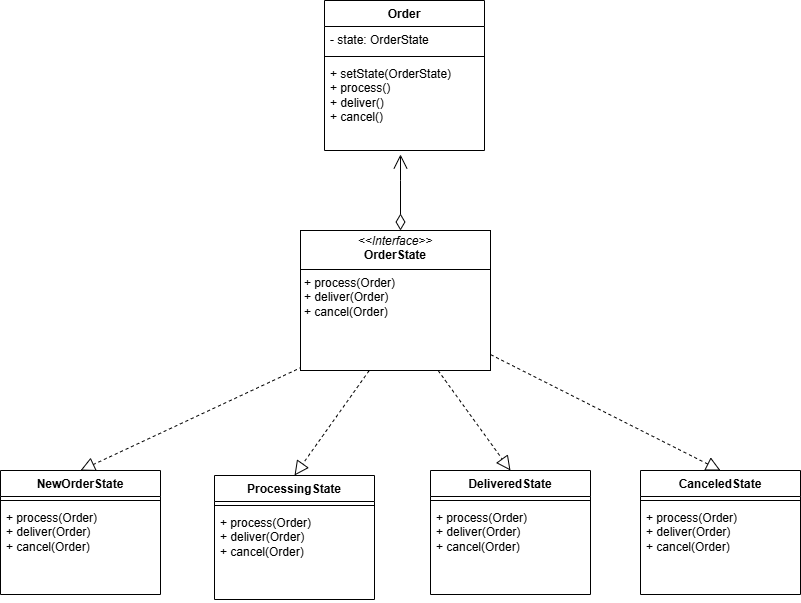

The diagram above was exported from draw.io. Its source (the exported page's mxGraphModel, read from the mxfile embedded in the PNG):
<mxGraphModel dx="2216" dy="746" grid="1" gridSize="10" guides="1" tooltips="1" connect="1" arrows="1" fold="1" page="1" pageScale="1" pageWidth="827" pageHeight="1169" math="0" shadow="0">
  <root>
    <mxCell id="0" />
    <mxCell id="1" parent="0" />
    <mxCell id="bg619Qv-D-p_Eat5Rdui-10" value="Order" style="swimlane;fontStyle=1;align=center;verticalAlign=top;childLayout=stackLayout;horizontal=1;startSize=26;horizontalStack=0;resizeParent=1;resizeParentMax=0;resizeLast=0;collapsible=1;marginBottom=0;whiteSpace=wrap;html=1;" vertex="1" parent="1">
      <mxGeometry x="254" y="190" width="160" height="150" as="geometry" />
    </mxCell>
    <mxCell id="bg619Qv-D-p_Eat5Rdui-11" value="- state: OrderState" style="text;strokeColor=none;fillColor=none;align=left;verticalAlign=top;spacingLeft=4;spacingRight=4;overflow=hidden;rotatable=0;points=[[0,0.5],[1,0.5]];portConstraint=eastwest;whiteSpace=wrap;html=1;" vertex="1" parent="bg619Qv-D-p_Eat5Rdui-10">
      <mxGeometry y="26" width="160" height="26" as="geometry" />
    </mxCell>
    <mxCell id="bg619Qv-D-p_Eat5Rdui-12" value="" style="line;strokeWidth=1;fillColor=none;align=left;verticalAlign=middle;spacingTop=-1;spacingLeft=3;spacingRight=3;rotatable=0;labelPosition=right;points=[];portConstraint=eastwest;strokeColor=inherit;" vertex="1" parent="bg619Qv-D-p_Eat5Rdui-10">
      <mxGeometry y="52" width="160" height="8" as="geometry" />
    </mxCell>
    <mxCell id="bg619Qv-D-p_Eat5Rdui-13" value="+ setState(OrderState)&lt;div&gt;+ process()&lt;/div&gt;&lt;div&gt;+ deliver()&lt;/div&gt;&lt;div&gt;+ cancel()&lt;/div&gt;" style="text;strokeColor=none;fillColor=none;align=left;verticalAlign=top;spacingLeft=4;spacingRight=4;overflow=hidden;rotatable=0;points=[[0,0.5],[1,0.5]];portConstraint=eastwest;whiteSpace=wrap;html=1;" vertex="1" parent="bg619Qv-D-p_Eat5Rdui-10">
      <mxGeometry y="60" width="160" height="90" as="geometry" />
    </mxCell>
    <mxCell id="bg619Qv-D-p_Eat5Rdui-18" value="NewOrderState" style="swimlane;fontStyle=1;align=center;verticalAlign=top;childLayout=stackLayout;horizontal=1;startSize=26;horizontalStack=0;resizeParent=1;resizeParentMax=0;resizeLast=0;collapsible=1;marginBottom=0;whiteSpace=wrap;html=1;" vertex="1" parent="1">
      <mxGeometry x="-70" y="660" width="160" height="124" as="geometry" />
    </mxCell>
    <mxCell id="bg619Qv-D-p_Eat5Rdui-19" value="" style="line;strokeWidth=1;fillColor=none;align=left;verticalAlign=middle;spacingTop=-1;spacingLeft=3;spacingRight=3;rotatable=0;labelPosition=right;points=[];portConstraint=eastwest;strokeColor=inherit;" vertex="1" parent="bg619Qv-D-p_Eat5Rdui-18">
      <mxGeometry y="26" width="160" height="8" as="geometry" />
    </mxCell>
    <mxCell id="bg619Qv-D-p_Eat5Rdui-20" value="+ process(Order)&lt;div&gt;+ deliver(Order)&lt;/div&gt;&lt;div&gt;+ cancel(Order)&lt;/div&gt;" style="text;strokeColor=none;fillColor=none;align=left;verticalAlign=top;spacingLeft=4;spacingRight=4;overflow=hidden;rotatable=0;points=[[0,0.5],[1,0.5]];portConstraint=eastwest;whiteSpace=wrap;html=1;" vertex="1" parent="bg619Qv-D-p_Eat5Rdui-18">
      <mxGeometry y="34" width="160" height="90" as="geometry" />
    </mxCell>
    <mxCell id="bg619Qv-D-p_Eat5Rdui-21" value="ProcessingState" style="swimlane;fontStyle=1;align=center;verticalAlign=top;childLayout=stackLayout;horizontal=1;startSize=26;horizontalStack=0;resizeParent=1;resizeParentMax=0;resizeLast=0;collapsible=1;marginBottom=0;whiteSpace=wrap;html=1;" vertex="1" parent="1">
      <mxGeometry x="144" y="665" width="160" height="124" as="geometry" />
    </mxCell>
    <mxCell id="bg619Qv-D-p_Eat5Rdui-22" value="" style="line;strokeWidth=1;fillColor=none;align=left;verticalAlign=middle;spacingTop=-1;spacingLeft=3;spacingRight=3;rotatable=0;labelPosition=right;points=[];portConstraint=eastwest;strokeColor=inherit;" vertex="1" parent="bg619Qv-D-p_Eat5Rdui-21">
      <mxGeometry y="26" width="160" height="8" as="geometry" />
    </mxCell>
    <mxCell id="bg619Qv-D-p_Eat5Rdui-23" value="+ process(Order)&lt;div&gt;+ deliver(Order)&lt;/div&gt;&lt;div&gt;+ cancel(Order)&lt;/div&gt;" style="text;strokeColor=none;fillColor=none;align=left;verticalAlign=top;spacingLeft=4;spacingRight=4;overflow=hidden;rotatable=0;points=[[0,0.5],[1,0.5]];portConstraint=eastwest;whiteSpace=wrap;html=1;" vertex="1" parent="bg619Qv-D-p_Eat5Rdui-21">
      <mxGeometry y="34" width="160" height="90" as="geometry" />
    </mxCell>
    <mxCell id="bg619Qv-D-p_Eat5Rdui-24" value="DeliveredState" style="swimlane;fontStyle=1;align=center;verticalAlign=top;childLayout=stackLayout;horizontal=1;startSize=26;horizontalStack=0;resizeParent=1;resizeParentMax=0;resizeLast=0;collapsible=1;marginBottom=0;whiteSpace=wrap;html=1;" vertex="1" parent="1">
      <mxGeometry x="360" y="660" width="160" height="124" as="geometry" />
    </mxCell>
    <mxCell id="bg619Qv-D-p_Eat5Rdui-25" value="" style="line;strokeWidth=1;fillColor=none;align=left;verticalAlign=middle;spacingTop=-1;spacingLeft=3;spacingRight=3;rotatable=0;labelPosition=right;points=[];portConstraint=eastwest;strokeColor=inherit;" vertex="1" parent="bg619Qv-D-p_Eat5Rdui-24">
      <mxGeometry y="26" width="160" height="8" as="geometry" />
    </mxCell>
    <mxCell id="bg619Qv-D-p_Eat5Rdui-26" value="+ process(Order)&lt;div&gt;+ deliver(Order)&lt;/div&gt;&lt;div&gt;+ cancel(Order)&lt;/div&gt;" style="text;strokeColor=none;fillColor=none;align=left;verticalAlign=top;spacingLeft=4;spacingRight=4;overflow=hidden;rotatable=0;points=[[0,0.5],[1,0.5]];portConstraint=eastwest;whiteSpace=wrap;html=1;" vertex="1" parent="bg619Qv-D-p_Eat5Rdui-24">
      <mxGeometry y="34" width="160" height="90" as="geometry" />
    </mxCell>
    <mxCell id="bg619Qv-D-p_Eat5Rdui-27" value="CanceledState" style="swimlane;fontStyle=1;align=center;verticalAlign=top;childLayout=stackLayout;horizontal=1;startSize=26;horizontalStack=0;resizeParent=1;resizeParentMax=0;resizeLast=0;collapsible=1;marginBottom=0;whiteSpace=wrap;html=1;" vertex="1" parent="1">
      <mxGeometry x="570" y="660" width="160" height="124" as="geometry" />
    </mxCell>
    <mxCell id="bg619Qv-D-p_Eat5Rdui-28" value="" style="line;strokeWidth=1;fillColor=none;align=left;verticalAlign=middle;spacingTop=-1;spacingLeft=3;spacingRight=3;rotatable=0;labelPosition=right;points=[];portConstraint=eastwest;strokeColor=inherit;" vertex="1" parent="bg619Qv-D-p_Eat5Rdui-27">
      <mxGeometry y="26" width="160" height="8" as="geometry" />
    </mxCell>
    <mxCell id="bg619Qv-D-p_Eat5Rdui-29" value="+ process(Order)&lt;div&gt;+ deliver(Order)&lt;/div&gt;&lt;div&gt;+ cancel(Order)&lt;/div&gt;" style="text;strokeColor=none;fillColor=none;align=left;verticalAlign=top;spacingLeft=4;spacingRight=4;overflow=hidden;rotatable=0;points=[[0,0.5],[1,0.5]];portConstraint=eastwest;whiteSpace=wrap;html=1;" vertex="1" parent="bg619Qv-D-p_Eat5Rdui-27">
      <mxGeometry y="34" width="160" height="90" as="geometry" />
    </mxCell>
    <mxCell id="bg619Qv-D-p_Eat5Rdui-31" value="" style="endArrow=block;dashed=1;endFill=0;endSize=12;html=1;rounded=0;entryX=0.5;entryY=0;entryDx=0;entryDy=0;exitX=0.269;exitY=1.022;exitDx=0;exitDy=0;exitPerimeter=0;" edge="1" parent="1" target="bg619Qv-D-p_Eat5Rdui-18">
      <mxGeometry width="160" relative="1" as="geometry">
        <mxPoint x="297.03999999999996" y="525.98" as="sourcePoint" />
        <mxPoint x="490" y="780" as="targetPoint" />
      </mxGeometry>
    </mxCell>
    <mxCell id="bg619Qv-D-p_Eat5Rdui-32" value="" style="endArrow=block;dashed=1;endFill=0;endSize=12;html=1;rounded=0;entryX=0.5;entryY=0;entryDx=0;entryDy=0;exitX=0.431;exitY=1.022;exitDx=0;exitDy=0;exitPerimeter=0;" edge="1" parent="1" target="bg619Qv-D-p_Eat5Rdui-21">
      <mxGeometry width="160" relative="1" as="geometry">
        <mxPoint x="322.96000000000004" y="525.98" as="sourcePoint" />
        <mxPoint y="670" as="targetPoint" />
      </mxGeometry>
    </mxCell>
    <mxCell id="bg619Qv-D-p_Eat5Rdui-33" value="" style="endArrow=block;dashed=1;endFill=0;endSize=12;html=1;rounded=0;entryX=0.5;entryY=0;entryDx=0;entryDy=0;exitX=0.556;exitY=1.022;exitDx=0;exitDy=0;exitPerimeter=0;" edge="1" parent="1" target="bg619Qv-D-p_Eat5Rdui-24">
      <mxGeometry width="160" relative="1" as="geometry">
        <mxPoint x="342.96000000000004" y="525.98" as="sourcePoint" />
        <mxPoint x="234" y="675" as="targetPoint" />
      </mxGeometry>
    </mxCell>
    <mxCell id="bg619Qv-D-p_Eat5Rdui-34" value="" style="endArrow=block;dashed=1;endFill=0;endSize=12;html=1;rounded=0;entryX=0.5;entryY=0;entryDx=0;entryDy=0;exitX=0.838;exitY=1.044;exitDx=0;exitDy=0;exitPerimeter=0;" edge="1" parent="1" target="bg619Qv-D-p_Eat5Rdui-27">
      <mxGeometry width="160" relative="1" as="geometry">
        <mxPoint x="388.0799999999999" y="527.96" as="sourcePoint" />
        <mxPoint x="450" y="670" as="targetPoint" />
      </mxGeometry>
    </mxCell>
    <mxCell id="pQ0kWmL3YEzFyWWqBr1C-1" value="&lt;p style=&quot;margin:0px;margin-top:4px;text-align:center;&quot;&gt;&lt;i&gt;&amp;lt;&amp;lt;Interface&amp;gt;&amp;gt;&lt;/i&gt;&lt;br&gt;&lt;b&gt;OrderState&lt;/b&gt;&lt;/p&gt;&lt;hr size=&quot;1&quot; style=&quot;border-style:solid;&quot;&gt;&lt;p style=&quot;margin:0px;margin-left:4px;&quot;&gt;&lt;/p&gt;&lt;p style=&quot;margin:0px;margin-left:4px;&quot;&gt;+ process(Order)&lt;/p&gt;&lt;p style=&quot;margin:0px;margin-left:4px;&quot;&gt;+ deliver(Order)&lt;/p&gt;&lt;p style=&quot;margin:0px;margin-left:4px;&quot;&gt;+ cancel(Order)&lt;/p&gt;" style="verticalAlign=top;align=left;overflow=fill;html=1;whiteSpace=wrap;" vertex="1" parent="1">
      <mxGeometry x="230" y="420" width="190" height="140" as="geometry" />
    </mxCell>
    <mxCell id="pQ0kWmL3YEzFyWWqBr1C-2" value="" style="endArrow=open;html=1;endSize=12;startArrow=diamondThin;startSize=14;startFill=0;edgeStyle=orthogonalEdgeStyle;align=left;verticalAlign=bottom;rounded=0;entryX=0.475;entryY=1.044;entryDx=0;entryDy=0;entryPerimeter=0;" edge="1" parent="1" target="bg619Qv-D-p_Eat5Rdui-13">
      <mxGeometry x="-1" y="3" relative="1" as="geometry">
        <mxPoint x="330" y="420" as="sourcePoint" />
        <mxPoint x="560" y="330" as="targetPoint" />
        <Array as="points">
          <mxPoint x="330" y="370" />
          <mxPoint x="330" y="370" />
        </Array>
      </mxGeometry>
    </mxCell>
  </root>
</mxGraphModel>